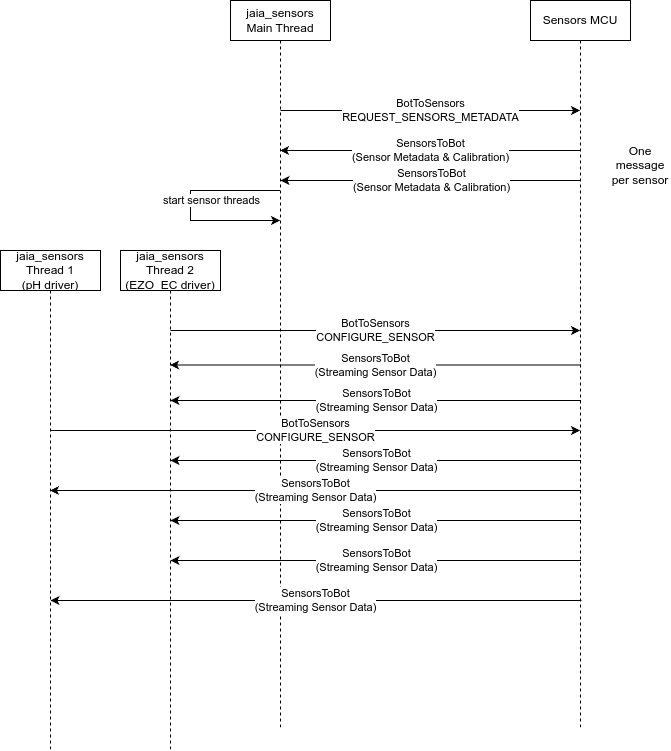

The diagram above was exported from draw.io. Its source (the exported page's mxGraphModel, read from the mxfile embedded in the PNG):
<mxGraphModel dx="2061" dy="1203" grid="1" gridSize="10" guides="1" tooltips="1" connect="1" arrows="1" fold="1" page="1" pageScale="1" pageWidth="850" pageHeight="1100" math="0" shadow="0">
  <root>
    <mxCell id="0" />
    <mxCell id="1" parent="0" />
    <mxCell id="CfdqcP7G_Nhc_SZyA7FW-1" value="jaia_sensors&lt;div&gt;Main Thread&lt;/div&gt;" style="shape=umlLifeline;perimeter=lifelinePerimeter;whiteSpace=wrap;html=1;container=1;dropTarget=0;collapsible=0;recursiveResize=0;outlineConnect=0;portConstraint=eastwest;newEdgeStyle={&quot;curved&quot;:0,&quot;rounded&quot;:0};" vertex="1" parent="1">
      <mxGeometry x="140" y="270" width="100" height="730" as="geometry" />
    </mxCell>
    <mxCell id="CfdqcP7G_Nhc_SZyA7FW-2" value="Sensors MCU" style="shape=umlLifeline;perimeter=lifelinePerimeter;whiteSpace=wrap;html=1;container=1;dropTarget=0;collapsible=0;recursiveResize=0;outlineConnect=0;portConstraint=eastwest;newEdgeStyle={&quot;curved&quot;:0,&quot;rounded&quot;:0};" vertex="1" parent="1">
      <mxGeometry x="440" y="270" width="100" height="730" as="geometry" />
    </mxCell>
    <mxCell id="CfdqcP7G_Nhc_SZyA7FW-3" value="BotToSensors&lt;div&gt;REQUEST_SENSORS_METADATA&lt;/div&gt;" style="endArrow=classic;html=1;rounded=0;" edge="1" parent="1" target="CfdqcP7G_Nhc_SZyA7FW-2">
      <mxGeometry width="50" height="50" relative="1" as="geometry">
        <mxPoint x="190" y="380" as="sourcePoint" />
        <mxPoint x="240" y="330" as="targetPoint" />
      </mxGeometry>
    </mxCell>
    <mxCell id="CfdqcP7G_Nhc_SZyA7FW-4" value="SensorsToBot&lt;div&gt;(Sensor Metadata &amp;amp; Calibration)&lt;/div&gt;" style="endArrow=classic;html=1;rounded=0;" edge="1" parent="1">
      <mxGeometry width="50" height="50" relative="1" as="geometry">
        <mxPoint x="490" y="420" as="sourcePoint" />
        <mxPoint x="189.5" y="420" as="targetPoint" />
      </mxGeometry>
    </mxCell>
    <mxCell id="CfdqcP7G_Nhc_SZyA7FW-5" value="start sensor threads" style="endArrow=classic;html=1;rounded=0;" edge="1" parent="1">
      <mxGeometry x="-0.3349" y="10" width="50" height="50" relative="1" as="geometry">
        <mxPoint x="189.5" y="460" as="sourcePoint" />
        <mxPoint x="189.5" y="490" as="targetPoint" />
        <Array as="points">
          <mxPoint x="110" y="460" />
          <mxPoint x="100" y="460" />
          <mxPoint x="100" y="490" />
        </Array>
        <mxPoint x="1" as="offset" />
      </mxGeometry>
    </mxCell>
    <mxCell id="CfdqcP7G_Nhc_SZyA7FW-7" value="BotToSensors&lt;div&gt;CONFIGURE_SENSOR&lt;/div&gt;" style="endArrow=classic;html=1;rounded=0;" edge="1" parent="1" target="CfdqcP7G_Nhc_SZyA7FW-2">
      <mxGeometry width="50" height="50" relative="1" as="geometry">
        <mxPoint x="80" y="600" as="sourcePoint" />
        <mxPoint x="380" y="600" as="targetPoint" />
      </mxGeometry>
    </mxCell>
    <mxCell id="CfdqcP7G_Nhc_SZyA7FW-9" value="jaia_sensors&lt;div&gt;Thread 2&lt;br&gt;&lt;div&gt;(EZO_EC driver)&lt;/div&gt;&lt;/div&gt;" style="shape=umlLifeline;perimeter=lifelinePerimeter;whiteSpace=wrap;html=1;container=1;dropTarget=0;collapsible=0;recursiveResize=0;outlineConnect=0;portConstraint=eastwest;newEdgeStyle={&quot;curved&quot;:0,&quot;rounded&quot;:0};" vertex="1" parent="1">
      <mxGeometry x="30" y="520" width="100" height="500" as="geometry" />
    </mxCell>
    <mxCell id="CfdqcP7G_Nhc_SZyA7FW-10" value="jaia_sensors&lt;div&gt;Thread 1&lt;br&gt;(pH driver)&lt;/div&gt;" style="shape=umlLifeline;perimeter=lifelinePerimeter;whiteSpace=wrap;html=1;container=1;dropTarget=0;collapsible=0;recursiveResize=0;outlineConnect=0;portConstraint=eastwest;newEdgeStyle={&quot;curved&quot;:0,&quot;rounded&quot;:0};" vertex="1" parent="1">
      <mxGeometry x="-90" y="520" width="100" height="500" as="geometry" />
    </mxCell>
    <mxCell id="CfdqcP7G_Nhc_SZyA7FW-11" value="BotToSensors&lt;div&gt;CONFIGURE_SENSOR&lt;/div&gt;" style="endArrow=classic;html=1;rounded=0;" edge="1" parent="1">
      <mxGeometry width="50" height="50" relative="1" as="geometry">
        <mxPoint x="-40" y="700" as="sourcePoint" />
        <mxPoint x="489.5" y="700" as="targetPoint" />
      </mxGeometry>
    </mxCell>
    <mxCell id="CfdqcP7G_Nhc_SZyA7FW-12" value="SensorsToBot&lt;div&gt;(Streaming Sensor Data)&lt;/div&gt;" style="endArrow=classic;html=1;rounded=0;" edge="1" parent="1">
      <mxGeometry width="50" height="50" relative="1" as="geometry">
        <mxPoint x="490.5" y="634.5" as="sourcePoint" />
        <mxPoint x="79.5" y="634.5" as="targetPoint" />
      </mxGeometry>
    </mxCell>
    <mxCell id="CfdqcP7G_Nhc_SZyA7FW-13" value="SensorsToBot&lt;div&gt;(Streaming Sensor Data)&lt;/div&gt;" style="endArrow=classic;html=1;rounded=0;" edge="1" parent="1">
      <mxGeometry width="50" height="50" relative="1" as="geometry">
        <mxPoint x="490.5" y="670" as="sourcePoint" />
        <mxPoint x="80" y="670" as="targetPoint" />
      </mxGeometry>
    </mxCell>
    <mxCell id="CfdqcP7G_Nhc_SZyA7FW-14" value="SensorsToBot&lt;div&gt;(Streaming Sensor Data)&lt;/div&gt;" style="endArrow=classic;html=1;rounded=0;" edge="1" parent="1">
      <mxGeometry width="50" height="50" relative="1" as="geometry">
        <mxPoint x="490.5" y="730" as="sourcePoint" />
        <mxPoint x="80" y="730" as="targetPoint" />
      </mxGeometry>
    </mxCell>
    <mxCell id="CfdqcP7G_Nhc_SZyA7FW-15" value="SensorsToBot&lt;div&gt;(Streaming Sensor Data)&lt;/div&gt;" style="endArrow=classic;html=1;rounded=0;" edge="1" parent="1">
      <mxGeometry width="50" height="50" relative="1" as="geometry">
        <mxPoint x="490.5" y="760" as="sourcePoint" />
        <mxPoint x="-40.5" y="760" as="targetPoint" />
      </mxGeometry>
    </mxCell>
    <mxCell id="CfdqcP7G_Nhc_SZyA7FW-18" value="SensorsToBot&lt;div&gt;(Streaming Sensor Data)&lt;/div&gt;" style="endArrow=classic;html=1;rounded=0;" edge="1" parent="1">
      <mxGeometry width="50" height="50" relative="1" as="geometry">
        <mxPoint x="490.5" y="790" as="sourcePoint" />
        <mxPoint x="80" y="790" as="targetPoint" />
      </mxGeometry>
    </mxCell>
    <mxCell id="CfdqcP7G_Nhc_SZyA7FW-19" value="SensorsToBot&lt;div&gt;(Streaming Sensor Data)&lt;/div&gt;" style="endArrow=classic;html=1;rounded=0;" edge="1" parent="1">
      <mxGeometry width="50" height="50" relative="1" as="geometry">
        <mxPoint x="490.5" y="830" as="sourcePoint" />
        <mxPoint x="80" y="830" as="targetPoint" />
      </mxGeometry>
    </mxCell>
    <mxCell id="CfdqcP7G_Nhc_SZyA7FW-20" value="SensorsToBot&lt;div&gt;(Streaming Sensor Data)&lt;/div&gt;" style="endArrow=classic;html=1;rounded=0;" edge="1" parent="1">
      <mxGeometry width="50" height="50" relative="1" as="geometry">
        <mxPoint x="491" y="870" as="sourcePoint" />
        <mxPoint x="-40" y="870" as="targetPoint" />
      </mxGeometry>
    </mxCell>
    <mxCell id="CfdqcP7G_Nhc_SZyA7FW-21" value="SensorsToBot&lt;div&gt;(Sensor Metadata &amp;amp; Calibration)&lt;/div&gt;" style="endArrow=classic;html=1;rounded=0;" edge="1" parent="1">
      <mxGeometry width="50" height="50" relative="1" as="geometry">
        <mxPoint x="490.5" y="450" as="sourcePoint" />
        <mxPoint x="190" y="450" as="targetPoint" />
      </mxGeometry>
    </mxCell>
    <mxCell id="CfdqcP7G_Nhc_SZyA7FW-22" value="One message per sensor" style="text;html=1;align=center;verticalAlign=middle;whiteSpace=wrap;rounded=0;" vertex="1" parent="1">
      <mxGeometry x="520" y="420" width="60" height="30" as="geometry" />
    </mxCell>
  </root>
</mxGraphModel>